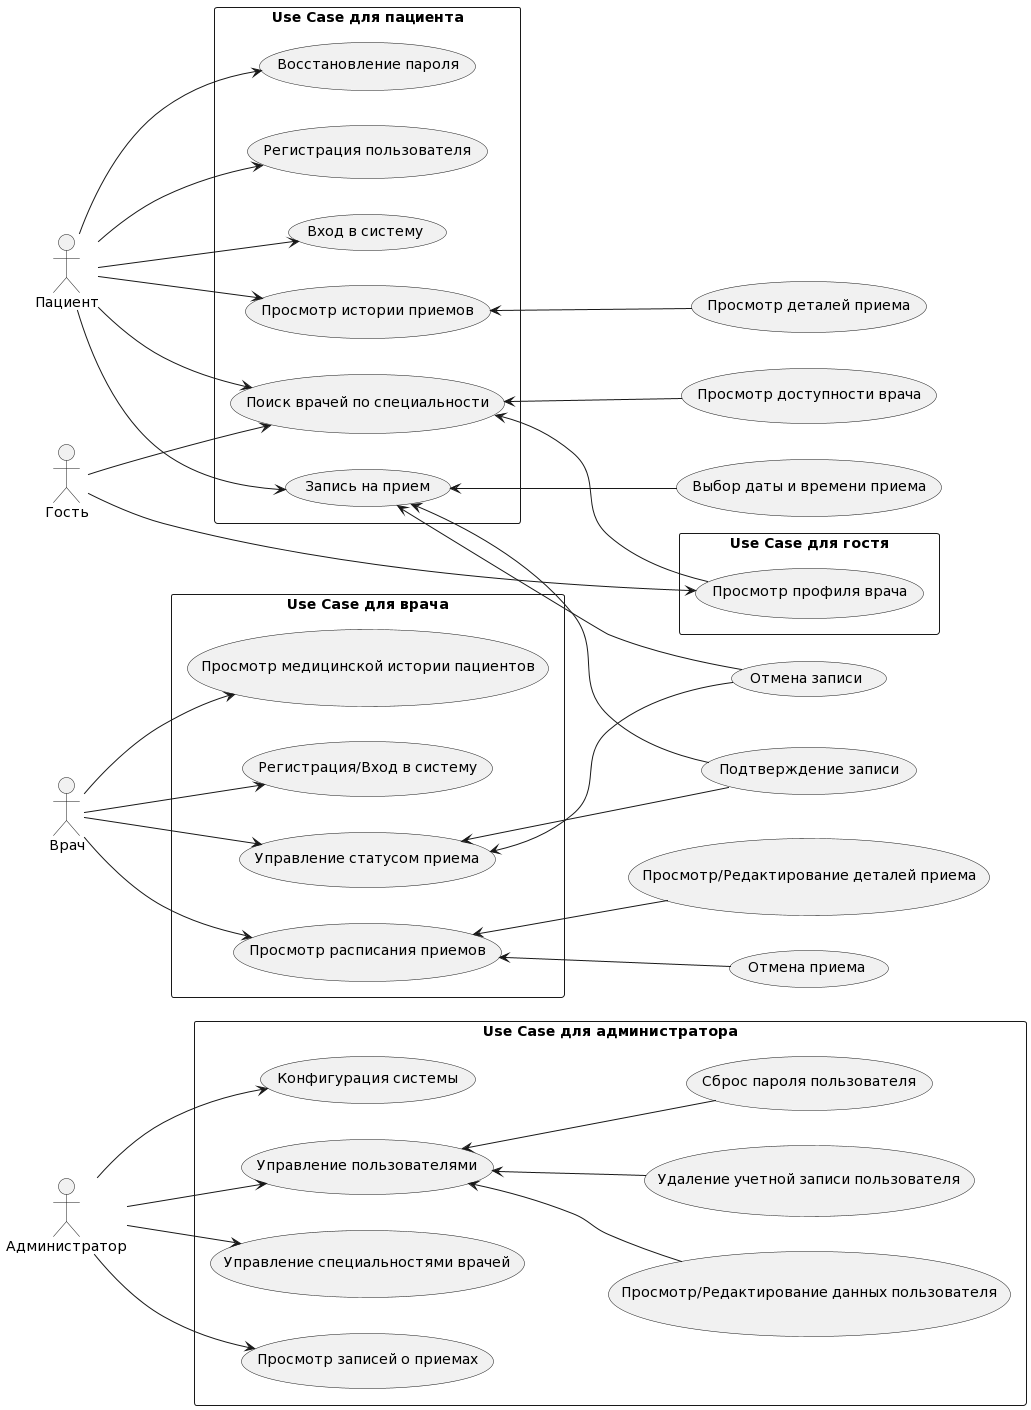

The diagram above was rendered by PlantUML. Its source (embedded in the PNG):
@startuml
left to right direction
skinparam packageStyle rectangle

actor Администратор
actor Пациент
actor Врач
actor Гость as "Гость"

rectangle "Use Case для администратора" {
    Администратор --> (Управление пользователями)
    Администратор --> (Управление специальностями врачей)
    Администратор --> (Просмотр записей о приемах)
    Администратор --> (Конфигурация системы)

    (Управление пользователями) <-- (Просмотр/Редактирование данных пользователя)
    (Управление пользователями) <-- (Удаление учетной записи пользователя)
    (Управление пользователями) <-- (Сброс пароля пользователя)
}

rectangle "Use Case для пациента" {
    Пациент --> (Регистрация пользователя)
    Пациент --> (Вход в систему)
    Пациент --> (Поиск врачей по специальности)
    Пациент --> (Запись на прием)
    Пациент --> (Просмотр истории приемов)
    Пациент --> (Восстановление пароля)
}

rectangle "Use Case для врача" {
    Врач --> (Регистрация/Вход в систему)
    Врач --> (Просмотр расписания приемов)
    Врач --> (Управление статусом приема)
    Врач --> (Просмотр медицинской истории пациентов)
}

rectangle "Use Case для гостя" {
    Гость --> (Поиск врачей по специальности)
    Гость --> (Просмотр профиля врача)
}

(Поиск врачей по специальности) <-- (Просмотр профиля врача)
(Поиск врачей по специальности) <-- (Просмотр доступности врача)

(Запись на прием) <-- (Выбор даты и времени приема)
(Запись на прием) <-- (Подтверждение записи)
(Запись на прием) <-- (Отмена записи)

(Управление статусом приема) <-- (Подтверждение записи)
(Управление статусом приема) <-- (Отмена записи)

(Просмотр расписания приемов) <-- (Просмотр/Редактирование деталей приема)
(Просмотр расписания приемов) <-- (Отмена приема)

(Просмотр истории приемов) <-- (Просмотр деталей приема)
@enduml